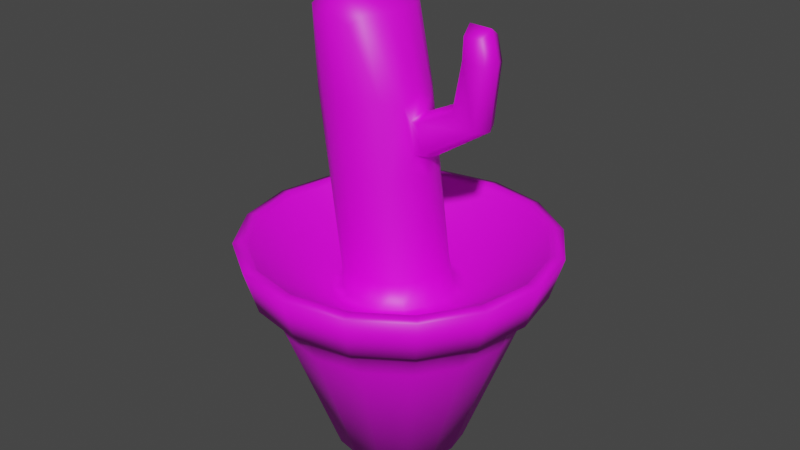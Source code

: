 # Source: plant.blend  (saved by Blender 3.4.6; exported with 4.5.12 LTS)
import bpy
from mathutils import Matrix  # noqa: F401  (used for matrix-valued properties, if any)

bpy.ops.wm.read_factory_settings(use_empty=True)
scene = bpy.context.scene
scene.name = 'Scene'

# ---- images (referenced by path relative to the original .blend; pixels are not part of the script)
import os
ASSET_DIR = os.environ.get("B2B_ASSET_DIR", "")  # directory of the original .blend (textures are referenced by path, not embedded)
HERE = os.path.dirname(os.path.abspath(__file__))  # packed textures are extracted next to this script under _unpacked/

def load_image(name, relpath, width, height, colorspace="sRGB"):
    """Load a texture the original file referenced (path relative to the .blend, or extracted next to this script)."""
    p = next((c for c in (os.path.join(HERE, relpath), os.path.join(ASSET_DIR, relpath)) if relpath and os.path.exists(c)), "")
    if p:
        img = bpy.data.images.load(p, check_existing=True)
        img.name = name
    else:  # same state as the original file: an image datablock whose file is absent (Cycles renders it pink)
        img = bpy.data.images.new(name, width, height)
        img.source = "FILE"
        img.filepath = "//" + (relpath or name)
    img.colorspace_settings.name = colorspace
    return img
img_plant_plant_basecolor_png = load_image('plant_Plant_BaseColor.png', 'plant_Plant_BaseColor.png', 1024, 1024, 'sRGB')
img_plant_pot_basecolor_png = load_image('plant_Pot_BaseColor.png', 'plant_Pot_BaseColor.png', 1024, 1024, 'sRGB')
img_plant_ground_basecolor_png = load_image('plant_Ground_BaseColor.png', 'plant_Ground_BaseColor.png', 1024, 1024, 'sRGB')

# ---- materials (node trees are filled in below, after node groups)
mat_plant = bpy.data.materials.new('Plant')
mat_pot = bpy.data.materials.new('Pot')
mat_ground = bpy.data.materials.new('Ground')

# ---- material node trees
mat_plant.use_nodes = True; mat_plant.node_tree.nodes.clear()
_N = mat_plant.node_tree.nodes; _L = mat_plant.node_tree.links
n0 = _N.new('ShaderNodeBsdfPrincipled'); n0.name = 'Principled BSDF'; n0.location = (10, 300)
n0.distribution = 'GGX'
n0.subsurface_method = 'RANDOM_WALK_SKIN'
n0.inputs[3].default_value = 1.45
n0.inputs[27].default_value = (0.0, 0.0, 0.0, 1.0)
n0.inputs[28].default_value = 1.0
n1 = _N.new('ShaderNodeOutputMaterial'); n1.name = 'Material Output'; n1.location = (300, 300)
n2 = _N.new('ShaderNodeTexImage'); n2.name = 'Image Texture'; n2.location = (-349, 165)
n2.image = img_plant_plant_basecolor_png
_L.new(n0.outputs[0], n1.inputs[0])
_L.new(n2.outputs[0], n0.inputs[0])
n1.is_active_output = True
mat_pot.use_nodes = True; mat_pot.node_tree.nodes.clear()
_N = mat_pot.node_tree.nodes; _L = mat_pot.node_tree.links
n0 = _N.new('ShaderNodeBsdfPrincipled'); n0.name = 'Principled BSDF'; n0.location = (10, 300)
n0.distribution = 'GGX'
n0.subsurface_method = 'RANDOM_WALK_SKIN'
n0.inputs[3].default_value = 1.45
n0.inputs[27].default_value = (0.0, 0.0, 0.0, 1.0)
n0.inputs[28].default_value = 1.0
n1 = _N.new('ShaderNodeOutputMaterial'); n1.name = 'Material Output'; n1.location = (300, 300)
n2 = _N.new('ShaderNodeTexImage'); n2.name = 'Image Texture'; n2.location = (-337, 163)
n2.image = img_plant_pot_basecolor_png
_L.new(n0.outputs[0], n1.inputs[0])
_L.new(n2.outputs[0], n0.inputs[0])
n1.is_active_output = True
mat_ground.use_nodes = True; mat_ground.node_tree.nodes.clear()
_N = mat_ground.node_tree.nodes; _L = mat_ground.node_tree.links
n0 = _N.new('ShaderNodeBsdfPrincipled'); n0.name = 'Principled BSDF'; n0.location = (10, 300)
n0.distribution = 'GGX'
n0.subsurface_method = 'RANDOM_WALK_SKIN'
n0.inputs[3].default_value = 1.45
n0.inputs[27].default_value = (0.0, 0.0, 0.0, 1.0)
n0.inputs[28].default_value = 1.0
n1 = _N.new('ShaderNodeOutputMaterial'); n1.name = 'Material Output'; n1.location = (300, 300)
n2 = _N.new('ShaderNodeTexImage'); n2.name = 'Image Texture'; n2.location = (-281, 145)
n2.image = img_plant_ground_basecolor_png
_L.new(n0.outputs[0], n1.inputs[0])
_L.new(n2.outputs[0], n0.inputs[0])
n1.is_active_output = True

# ---- world
world_world = bpy.data.worlds.new('World'); scene.world = world_world
world_world.use_nodes = True; world_world.node_tree.nodes.clear()
_N = world_world.node_tree.nodes; _L = world_world.node_tree.links
n0 = _N.new('ShaderNodeOutputWorld'); n0.name = 'World Output'; n0.location = (300, 300)
n1 = _N.new('ShaderNodeBackground'); n1.name = 'Background'; n1.location = (10, 300)
n1.inputs[0].default_value = (0.05088, 0.05088, 0.05088, 1.0)
_L.new(n1.outputs[0], n0.inputs[0])
n0.is_active_output = True
world_world.color = (0.05088, 0.05088, 0.05088)
world_world.use_sun_shadow = False
world_world.sun_shadow_jitter_overblur = 0.0

# ---- meshes
me_cylinder = bpy.data.meshes.new('Cylinder')
me_cylinder.from_pydata([(-5.995e-09, 0.3601, -0.04472), (0.0, 0.7892, 1.139), (0.1378, 0.3327, -0.04472), (0.302, 0.7291, 1.139), (0.2546, 0.2546, -0.04472), (0.558, 0.558, 1.139), (0.3327, 0.1378, -0.04472), (0.7291, 0.302, 1.139), (0.3601, -1.042e-08, -0.04472), (0.7892, 0.0, 1.139), (0.3327, -0.1378, -0.04472), (0.7291, -0.302, 1.139), (0.2546, -0.2546, -0.04472), (0.558, -0.558, 1.139), (0.1378, -0.3327, -0.04472), (0.302, -0.7291, 1.139), (-6.694e-09, -0.3601, -0.04472), (0.0, -0.7892, 1.139), (-0.1378, -0.3327, -0.04472), (-0.302, -0.7291, 1.139), (-0.2546, -0.2546, -0.04472), (-0.558, -0.558, 1.139), (-0.3327, -0.1378, -0.04472), (-0.7291, -0.302, 1.139), (-0.3601, -1.042e-08, -0.04472), (-0.7892, -4.657e-10, 1.139), (-0.3327, 0.1378, -0.04472), (-0.7291, 0.302, 1.139), (-0.2546, 0.2546, -0.04472), (-0.558, 0.558, 1.139), (-0.1378, 0.3327, -0.04472), (-0.302, 0.7291, 1.139), (1.164e-10, 0.7112, 0.8897), (0.2722, 0.6571, 0.8897), (0.5029, 0.5029, 0.8897), (0.6571, 0.2722, 0.8897), (0.7112, -2.794e-09, 0.8897), (0.6571, -0.2722, 0.8897), (0.5029, -0.5029, 0.8897), (0.2722, -0.6571, 0.8897), (0.0, -0.7112, 0.8897), (-0.2722, -0.6571, 0.8897), (-0.5029, -0.5029, 0.8897), (-0.6571, -0.2722, 0.8897), (-0.7112, -9.313e-10, 0.8897), (-0.6571, 0.2722, 0.8897), (-0.5029, 0.5029, 0.8897), (-0.2722, 0.6571, 0.8897), (0.3245, 0.7835, 1.125), (2.678e-09, 0.8481, 1.125), (0.0, 0.779, 0.8956), (0.5997, 0.5997, 1.125), (0.7835, 0.3245, 1.125), (0.8481, 2.328e-10, 1.125), (0.7835, -0.3245, 1.125), (0.5997, -0.5997, 1.125), (0.3245, -0.7835, 1.125), (-2.561e-09, -0.8481, 1.125), (-0.3245, -0.7835, 1.125), (-0.5997, -0.5997, 1.125), (-0.7835, -0.3245, 1.125), (-0.8481, -4.773e-09, 1.125), (-0.7835, 0.3245, 1.125), (-0.5997, 0.5997, 1.125), (-0.3245, 0.7835, 1.125), (0.2981, 0.7197, 0.8956), (0.5509, 0.5509, 0.8956), (0.7197, 0.2981, 0.8956), (0.779, -3.725e-09, 0.8956), (0.7197, -0.2981, 0.8956), (0.5509, -0.5509, 0.8956), (0.2981, -0.7197, 0.8956), (0.0, -0.779, 0.8956), (-0.2981, -0.7197, 0.8956), (-0.5509, -0.5509, 0.8956), (-0.7197, -0.2981, 0.8956), (-0.779, -8.382e-09, 0.8956), (-0.7197, 0.2981, 0.8956), (-0.5509, 0.5509, 0.8956), (-0.2981, 0.7197, 0.8956), (0.1353, 0.3336, 0.8453), (-0.002841, 0.3611, 0.8453), (0.2524, 0.2553, 0.8455), (0.3306, 0.1382, 0.8463), (0.3581, 9.313e-10, 0.8464), (0.3306, -0.1382, 0.8463), (0.2524, -0.2553, 0.8455), (0.1353, -0.3336, 0.8453), (-0.002841, -0.3611, 0.8453), (-0.141, -0.3336, 0.8453), (-0.2582, -0.2553, 0.8453), (-0.3364, -0.1382, 0.8453), (-0.3639, 9.313e-10, 0.8453), (-0.3364, 0.1382, 0.8453), (-0.2582, 0.2553, 0.8453), (-0.141, 0.3336, 0.8453), (-0.1006, 0.253, 2.265), (-0.2078, 0.2657, 2.311), (-0.04367, 0.1975, 2.312), (0.00698, 0.1066, 2.314), (0.02473, 8.44e-10, 2.316), (0.00698, -0.1066, 2.314), (-0.04367, -0.1975, 2.312), (-0.1006, -0.253, 2.265), (-0.2078, -0.2657, 2.311), (-0.3032, -0.253, 2.265), (-0.3719, -0.1975, 2.313), (-0.4222, -0.1066, 2.317), (-0.4399, 6.403e-10, 2.319), (-0.4222, 0.1066, 2.317), (-0.3719, 0.1975, 2.313), (-0.3032, 0.253, 2.265), (0.1836, 7.567e-10, 1.502), (0.1553, -0.1072, 1.558), (-0.3793, 7.567e-10, 1.511), (-0.3581, 0.1066, 1.511), (0.09544, -0.1969, 1.515), (-0.2978, 0.1969, 1.511), (0.005705, -0.2573, 1.511), (-0.2074, 0.2573, 1.511), (-0.1009, -0.2785, 1.511), (-0.1009, 0.2785, 1.511), (0.005705, 0.2573, 1.511), (-0.2074, -0.2573, 1.511), (0.09544, 0.1969, 1.515), (-0.2978, -0.1969, 1.511), (0.1553, 0.1072, 1.558), (-0.3581, -0.1066, 1.511), (0.1252, 6.112e-10, 1.934), (-0.4326, 9.895e-10, 1.904), (-0.1541, 0.2785, 1.904), (0.1115, -0.1072, 1.882), (-0.4114, 0.1066, 1.904), (0.04297, -0.1969, 1.903), (-0.351, 0.1969, 1.904), (-0.04755, -0.2573, 1.904), (-0.2607, 0.2573, 1.904), (-0.1541, -0.2785, 1.904), (-0.04755, 0.2573, 1.904), (-0.2607, -0.2573, 1.904), (0.04297, 0.1969, 1.903), (-0.351, -0.1969, 1.904), (0.1115, 0.1072, 1.882), (-0.4114, -0.1066, 1.904), (0.4173, -0.06674, 2.278), (0.5064, -0.06674, 2.274), (0.4173, 0.06674, 2.278), (0.5064, 0.06674, 2.274), (0.5185, 9.604e-10, 2.317), (0.3997, 8.149e-10, 2.321), (-6.519e-09, -5.122e-09, -0.06306), (-0.2196, -0.1993, 2.415), (-0.2196, -0.1066, 2.433), (-0.2196, 6.985e-10, 2.442), (-0.2196, 0.1066, 2.433), (-0.2196, 0.1993, 2.415), (0.2346, 4.948e-10, 1.639), (0.2146, -0.08918, 1.673), (0.1762, 9.022e-10, 1.85), (0.1758, 0.08885, 1.813), (0.2146, 0.08918, 1.673), (0.1758, -0.08885, 1.813), (0.2262, -0.1066, 0.9979), (-0.2869, 0.1066, 0.988), (0.167, -0.1969, 0.99), (-0.2266, 0.1969, 0.988), (0.07689, -0.2573, 0.988), (-0.1362, 0.2573, 0.988), (-0.02967, -0.2785, 0.988), (0.07689, 0.2573, 0.988), (-0.1362, -0.2573, 0.988), (0.167, 0.1969, 0.99), (-0.2266, -0.1969, 0.988), (0.2262, 0.1066, 0.9979), (-0.2869, -0.1066, 0.988), (0.2472, 9.022e-10, 0.9999), (-0.3081, 6.985e-10, 0.988), (-0.02967, 0.2785, 0.988), (0.2449, 0.5912, 0.7079), (0.4525, 0.4525, 0.7079), (0.5912, 0.2449, 0.7079), (0.6399, -1.397e-09, 0.7079), (0.5912, -0.2449, 0.7079), (0.4525, -0.4525, 0.7079), (0.2449, -0.5912, 0.7079), (-1.397e-09, -0.6399, 0.7079), (-0.2449, -0.5912, 0.7079), (-0.4525, -0.4525, 0.7079), (-0.5912, -0.2449, 0.7079), (-0.6399, -2.328e-09, 0.7079), (-0.5912, 0.2449, 0.7079), (-0.4525, 0.4525, 0.7079), (-0.2449, 0.5912, 0.7079), (-3.492e-10, 0.6399, 0.7079), (0.293, 0.7074, 1.117), (0.5414, 0.5414, 1.117), (0.5414, -0.5414, 1.117), (0.293, -0.7074, 1.117), (-0.7074, -0.293, 1.117), (-0.7657, 2.91e-11, 1.117), (0.7657, 2.91e-11, 1.117), (0.7074, -0.293, 1.117), (-0.293, -0.7074, 1.117), (-0.5414, -0.5414, 1.117), (-0.5414, 0.5414, 1.117), (-0.293, 0.7074, 1.117), (0.7074, 0.293, 1.117), (-2.91e-11, -0.7657, 1.117), (-2.91e-11, 0.7657, 1.117), (-0.7074, 0.293, 1.117), (0.2559, -0.1105, 0.8572), (-0.2773, 0.1105, 0.8537), (0.1936, -0.2042, 0.8544), (-0.2147, 0.2042, 0.8537), (0.1001, -0.2668, 0.8537), (-0.121, 0.2668, 0.8537), (-0.01046, -0.2888, 0.8537), (0.1001, 0.2668, 0.8537), (-0.121, -0.2668, 0.8537), (0.1936, 0.2042, 0.8544), (-0.2147, -0.2042, 0.8537), (0.2559, 0.1105, 0.8572), (-0.2773, -0.1105, 0.8537), (0.4956, -0.07874, 1.844), (0.1669, -0.09222, 1.651), (0.1422, 0.09199, 1.815), (0.1669, 0.09222, 1.651), (0.1422, -0.09199, 1.815), (0.4169, -0.07307, 2.165), (0.3714, -0.07873, 1.909), (0.3454, 5.821e-10, 1.933), (0.3714, 0.07873, 1.909), (0.5317, 1.426e-09, 1.835), (0.4956, 0.07874, 1.844), (0.3901, 8.149e-10, 2.181), (0.531, 0.07307, 2.155), (0.5614, 1.339e-09, 2.165), (0.531, -0.07307, 2.155), (0.4169, 0.07307, 2.165), (-7.858e-09, 0.2402, -0.06008), (0.2219, 0.09191, -0.06008), (0.1698, 0.1698, -0.06008), (-8.149e-09, -0.2402, -0.06008), (0.09191, -0.2219, -0.06008), (0.09191, 0.2219, -0.06008), (-0.2219, 0.09191, -0.06008), (-0.2402, -9.721e-09, -0.06008), (0.1698, -0.1698, -0.06008), (0.2219, -0.09191, -0.06008), (-0.2219, -0.09191, -0.06008), (-0.1698, -0.1698, -0.06008), (-0.09191, 0.2219, -0.06008), (0.2402, -9.197e-09, -0.06008), (-0.09191, -0.2219, -0.06008), (-0.1698, 0.1698, -0.06008), (0.1848, 6.985e-10, 1.611), (0.1479, 1.513e-09, 1.855), (0.2778, 1.048e-09, 0.8579), (-0.2992, 1.339e-09, 0.8537), (-0.01046, 0.2888, 0.8537)], [], [(44, 45, 190, 189), (52, 51, 5, 7), (68, 69, 37, 36), (71, 72, 40, 39), (43, 44, 189, 188), (6, 240, 241, 4), (72, 73, 41, 40), (60, 59, 21, 23), (41, 42, 187, 186), (70, 71, 39, 38), (55, 54, 11, 13), (39, 40, 185, 184), (5, 3, 194, 195), (46, 47, 192, 191), (47, 32, 193, 192), (58, 57, 17, 19), (64, 63, 29, 31), (42, 43, 188, 187), (62, 61, 25, 27), (45, 46, 191, 190), (150, 241, 240), (40, 41, 186, 185), (33, 34, 179, 178), (34, 35, 180, 179), (35, 36, 181, 180), (36, 37, 182, 181), (37, 38, 183, 182), (38, 39, 184, 183), (79, 50, 32, 47), (32, 33, 178, 193), (59, 58, 19, 21), (74, 75, 43, 42), (54, 53, 9, 11), (53, 52, 7, 9), (77, 78, 46, 45), (65, 66, 34, 33), (50, 65, 33, 32), (49, 48, 65, 50), (56, 71, 70, 55), (51, 66, 65, 48), (52, 67, 66, 51), (53, 68, 67, 52), (54, 69, 68, 53), (55, 70, 69, 54), (57, 72, 71, 56), (78, 79, 47, 46), (31, 29, 204, 205), (76, 77, 45, 44), (1, 31, 205, 208), (48, 49, 1, 3), (63, 62, 27, 29), (27, 25, 199, 209), (75, 76, 44, 43), (25, 23, 198, 199), (7, 5, 195, 206), (17, 15, 197, 207), (13, 11, 201, 196), (73, 74, 42, 41), (15, 13, 196, 197), (21, 19, 202, 203), (11, 9, 200, 201), (200, 84, 85, 201), (196, 86, 87, 197), (194, 80, 82, 195), (29, 27, 209, 204), (3, 1, 208, 194), (208, 81, 80, 194), (9, 7, 206, 200), (23, 21, 203, 198), (201, 85, 86, 196), (19, 17, 207, 202), (197, 87, 88, 207), (206, 83, 84, 200), (207, 88, 89, 202), (195, 82, 83, 206), (204, 94, 95, 205), (209, 93, 94, 204), (199, 92, 93, 209), (198, 91, 92, 199), (203, 90, 91, 198), (202, 89, 90, 203), (104, 137, 135, 103), (205, 95, 81, 208), (106, 105, 104, 151), (102, 133, 131, 101), (128, 100, 101, 131), (109, 132, 129, 108), (110, 134, 132, 109), (111, 136, 134, 110), (103, 135, 133, 102), (100, 128, 142, 99), (108, 129, 143, 107), (97, 130, 136, 111), (107, 143, 141, 106), (99, 142, 140, 98), (106, 141, 139, 105), (98, 140, 138, 96), (96, 138, 130, 97), (121, 122, 169, 177), (105, 139, 137, 104), (120, 123, 170, 168), (122, 124, 171, 169), (123, 125, 172, 170), (124, 126, 173, 171), (125, 127, 174, 172), (126, 112, 175, 173), (127, 114, 176, 174), (34, 66, 67, 35), (114, 115, 163, 176), (112, 113, 162, 175), (113, 116, 164, 162), (115, 117, 165, 163), (116, 118, 166, 164), (117, 119, 167, 165), (119, 121, 177, 167), (136, 130, 121, 119), (118, 120, 168, 166), (135, 137, 120, 118), (137, 139, 123, 120), (138, 140, 124, 122), (139, 141, 125, 123), (140, 142, 126, 124), (158, 230, 231, 159), (141, 143, 127, 125), (146, 149, 148, 147), (223, 229, 161, 157), (114, 129, 132, 115), (131, 133, 116, 113), (132, 134, 117, 115), (133, 135, 118, 116), (121, 130, 138, 122), (0, 239, 251, 30), (134, 136, 119, 117), (16, 242, 243, 14), (4, 241, 244, 2), (14, 243, 247, 12), (28, 254, 245, 26), (12, 247, 248, 10), (229, 230, 158, 161), (156, 232, 223, 157), (230, 229, 228, 234), (228, 237, 145, 144), (231, 233, 160, 159), (235, 238, 146, 147), (233, 232, 156, 160), (232, 236, 237, 223), (236, 235, 147, 148), (234, 228, 144, 149), (230, 234, 238, 231), (232, 233, 235, 236), (223, 237, 228, 229), (148, 149, 144, 145), (238, 235, 233, 231), (238, 234, 149, 146), (26, 245, 246, 24), (237, 236, 148, 145), (24, 246, 249, 22), (131, 113, 224, 227), (2, 244, 239, 0), (150, 243, 242), (154, 99, 98, 155), (150, 239, 244), (8, 252, 240, 6), (150, 246, 245), (22, 249, 250, 20), (150, 248, 247), (109, 154, 155, 110), (150, 250, 249), (18, 253, 242, 16), (150, 251, 239), (107, 152, 153, 108), (150, 240, 252), (108, 153, 154, 109), (150, 242, 253), (97, 155, 98, 96), (150, 245, 254), (30, 251, 254, 28), (150, 244, 241), (20, 250, 253, 18), (150, 247, 243), (10, 248, 252, 8), (150, 249, 246), (106, 151, 152, 107), (150, 252, 248), (151, 104, 103, 102), (150, 253, 250), (111, 110, 155, 97), (150, 254, 251), (152, 101, 100, 153), (151, 102, 101, 152), (87, 86, 212, 214), (153, 100, 99, 154), (81, 95, 215, 259), (94, 93, 211, 213), (126, 226, 255, 112), (128, 131, 227, 256), (86, 85, 210, 212), (95, 94, 213, 215), (88, 87, 214, 216), (255, 226, 160, 156), (142, 128, 256, 225), (256, 227, 161, 158), (112, 255, 224, 113), (227, 224, 157, 161), (142, 225, 226, 126), (226, 225, 159, 160), (224, 255, 156, 157), (85, 84, 257, 210), (225, 256, 158, 159), (93, 92, 258, 211), (210, 257, 175, 162), (92, 91, 222, 258), (211, 258, 176, 163), (84, 83, 221, 257), (212, 210, 162, 164), (91, 90, 220, 222), (213, 211, 163, 165), (83, 82, 219, 221), (214, 212, 164, 166), (90, 89, 218, 220), (215, 213, 165, 167), (82, 80, 217, 219), (216, 214, 166, 168), (80, 81, 259, 217), (217, 259, 177, 169), (259, 215, 167, 177), (89, 88, 216, 218), (218, 216, 168, 170), (16, 14, 184, 185), (219, 217, 169, 171), (2, 0, 193, 178), (220, 218, 170, 172), (12, 10, 182, 183), (221, 219, 171, 173), (4, 2, 178, 179), (222, 220, 172, 174), (10, 8, 181, 182), (257, 221, 173, 175), (6, 4, 179, 180), (258, 222, 174, 176), (8, 6, 180, 181), (14, 12, 183, 184), (28, 26, 190, 191), (26, 24, 189, 190), (24, 22, 188, 189), (22, 20, 187, 188), (20, 18, 186, 187), (18, 16, 185, 186), (30, 28, 191, 192), (58, 73, 72, 57), (59, 74, 73, 58), (60, 75, 74, 59), (61, 76, 75, 60), (62, 77, 76, 61), (63, 78, 77, 62), (64, 79, 78, 63), (17, 57, 56, 15), (51, 48, 3, 5), (67, 68, 36, 35), (49, 64, 31, 1), (69, 70, 38, 37), (61, 60, 23, 25), (56, 55, 13, 15), (143, 129, 114, 127), (49, 50, 79, 64), (193, 0, 30, 192)])
me_cylinder.polygons.foreach_set('use_smooth', [True] * 266)
me_cylinder.polygons.foreach_set('material_index', [1, 1, 1, 1, 1, 1, 1, 1, 1, 1, 1, 1, 1, 1, 1, 1, 1, 1, 1, 1, 1, 1, 1, 1, 1, 1, 1, 1, 1, 1, 1, 1, 1, 1, 1, 1, 1, 1, 1, 1, 1, 1, 1, 1, 1, 1, 1, 1, 1, 1, 1, 1, 1, 1, 1, 1, 1, 1, 1, 1, 1, 2, 2, 2, 1, 1, 2, 1, 1, 2, 1, 2, 2, 2, 2, 2, 2, 2, 2, 2, 2, 0, 2, 0, 0, 0, 0, 0, 0, 0, 0, 0, 0, 0, 0, 0, 0, 0, 0, 0, 0, 0, 0, 0, 0, 0, 0, 1, 0, 0, 0, 0, 0, 0, 0, 0, 0, 0, 0, 0, 0, 0, 0, 0, 0, 0, 0, 0, 0, 0, 0, 1, 0, 1, 1, 1, 1, 1, 0, 0, 0, 0, 0, 0, 0, 0, 0, 0, 0, 0, 0, 0, 0, 0, 1, 0, 1, 0, 1, 1, 0, 1, 1, 1, 1, 1, 0, 1, 1, 1, 0, 1, 0, 1, 0, 1, 1, 1, 1, 1, 1, 1, 0, 1, 0, 1, 0, 1, 0, 0, 2, 0, 2, 2, 0, 0, 2, 2, 2, 0, 0, 0, 0, 0, 0, 0, 0, 2, 0, 2, 0, 2, 0, 2, 0, 2, 0, 2, 0, 2, 0, 2, 0, 2, 0, 0, 2, 0, 1, 0, 1, 0, 1, 0, 1, 0, 1, 0, 1, 0, 1, 1, 1, 1, 1, 1, 1, 1, 1, 1, 1, 1, 1, 1, 1, 1, 1, 1, 1, 1, 1, 1, 1, 0, 1, 1])
_uv = me_cylinder.uv_layers.new(name='UVMap')
_uv.uv.foreach_set('vector', [0.25, 0.8935, 0.1875, 0.8935, 0.1875, 0.8167, 0.25, 0.8167, 0.4717, 0.3418, 0.4197, 0.4197, 0.4154, 0.4154, 0.4661, 0.3395, 0.75, 0.9038, 0.6875, 0.9038, 0.6875, 0.8935, 0.75, 0.8935, 0.5625, 0.9038, 0.5, 0.9038, 0.5, 0.8935, 0.5625, 0.8935, 0.3125, 0.8935, 0.25, 0.8935, 0.25, 0.8167, 0.3125, 0.8167, 0.8125, 0.5, 0.8438, 0.5, 0.875, 0.5, 0.875, 0.5, 0.5, 0.9038, 0.4375, 0.9038, 0.4375, 0.8935, 0.5, 0.8935, 0.02827, 0.1582, 0.08029, 0.08029, 0.0846, 0.0846, 0.0339, 0.1605, 0.4375, 0.8935, 0.375, 0.8935, 0.375, 0.8167, 0.4375, 0.8167, 0.625, 0.9038, 0.5625, 0.9038, 0.5625, 0.8935, 0.625, 0.8935, 0.4197, 0.08029, 0.4717, 0.1582, 0.4661, 0.1605, 0.4154, 0.0846, 0.5625, 0.8935, 0.5, 0.8935, 0.5, 0.8167, 0.5625, 0.8167, 0.4154, 0.4154, 0.3395, 0.4661, 0.3389, 0.4647, 0.4143, 0.4143, 0.125, 0.8935, 0.0625, 0.8935, 0.0625, 0.8167, 0.125, 0.8167, 0.0625, 0.8935, 0.0, 0.8993, 0.0, 0.8648, 0.0625, 0.8167, 0.1582, 0.02827, 0.25, 0.01, 0.25, 0.01609, 0.1605, 0.0339, 0.1582, 0.4717, 0.08029, 0.4197, 0.0846, 0.4154, 0.1605, 0.4661, 0.375, 0.8935, 0.3125, 0.8935, 0.3125, 0.8167, 0.375, 0.8167, 0.02827, 0.3418, 0.01, 0.25, 0.01609, 0.25, 0.0339, 0.3395, 0.1875, 0.8935, 0.125, 0.8935, 0.125, 0.8167, 0.1875, 0.8167, 0.875, 0.5, 0.875, 0.5, 0.8438, 0.5, 0.5, 0.8935, 0.4375, 0.8935, 0.4375, 0.8167, 0.5, 0.8167, 0.9375, 0.8935, 0.875, 0.8935, 0.875, 0.8167, 0.9375, 0.8167, 0.875, 0.8935, 0.8125, 0.8935, 0.8125, 0.8167, 0.875, 0.8167, 0.8125, 0.8935, 0.75, 0.8935, 0.75, 0.8167, 0.8125, 0.8167, 0.75, 0.8935, 0.6875, 0.8935, 0.6875, 0.8167, 0.75, 0.8167, 0.6875, 0.8935, 0.625, 0.8935, 0.625, 0.8167, 0.6875, 0.8167, 0.625, 0.8935, 0.5625, 0.8935, 0.5625, 0.8167, 0.625, 0.8167, 0.0625, 0.9038, 0.0, 0.8993, 0.0, 0.8993, 0.0625, 0.8935, 1.0, 0.8993, 0.9375, 0.8935, 0.9375, 0.8167, 1.0, 0.8648, 0.08029, 0.08029, 0.1582, 0.02827, 0.1605, 0.0339, 0.0846, 0.0846, 0.375, 0.9038, 0.3125, 0.9038, 0.3125, 0.8935, 0.375, 0.8935, 0.4717, 0.1582, 0.49, 0.25, 0.4839, 0.25, 0.4661, 0.1605, 0.49, 0.25, 0.4717, 0.3418, 0.4661, 0.3395, 0.4839, 0.25, 0.1875, 0.9038, 0.125, 0.9038, 0.125, 0.8935, 0.1875, 0.8935, 0.9375, 0.9038, 0.875, 0.9038, 0.875, 0.8935, 0.9375, 0.8935, 1.0, 0.8993, 0.9375, 0.9038, 0.9375, 0.8935, 1.0, 0.8993, 1.0, 1.0, 0.9375, 1.0, 0.9375, 0.9038, 1.0, 0.8993, 0.5625, 1.0, 0.5625, 0.9038, 0.625, 0.9038, 0.625, 1.0, 0.875, 1.0, 0.875, 0.9038, 0.9375, 0.9038, 0.9375, 1.0, 0.8125, 1.0, 0.8125, 0.9038, 0.875, 0.9038, 0.875, 1.0, 0.75, 1.0, 0.75, 0.9038, 0.8125, 0.9038, 0.8125, 1.0, 0.6875, 1.0, 0.6875, 0.9038, 0.75, 0.9038, 0.75, 1.0, 0.625, 1.0, 0.625, 0.9038, 0.6875, 0.9038, 0.6875, 1.0, 0.5, 1.0, 0.5, 0.9038, 0.5625, 0.9038, 0.5625, 1.0, 0.125, 0.9038, 0.0625, 0.9038, 0.0625, 0.8935, 0.125, 0.8935, 0.1605, 0.4661, 0.0846, 0.4154, 0.08568, 0.4143, 0.1611, 0.4647, 0.25, 0.9038, 0.1875, 0.9038, 0.1875, 0.8935, 0.25, 0.8935, 0.25, 0.4839, 0.1605, 0.4661, 0.1611, 0.4647, 0.25, 0.4824, 0.3418, 0.4717, 0.25, 0.49, 0.25, 0.4839, 0.3395, 0.4661, 0.08029, 0.4197, 0.02827, 0.3418, 0.0339, 0.3395, 0.0846, 0.4154, 0.0339, 0.3395, 0.01609, 0.25, 0.01762, 0.25, 0.03531, 0.3389, 0.3125, 0.9038, 0.25, 0.9038, 0.25, 0.8935, 0.3125, 0.8935, 0.01609, 0.25, 0.0339, 0.1605, 0.03531, 0.1611, 0.01762, 0.25, 0.4661, 0.3395, 0.4154, 0.4154, 0.4143, 0.4143, 0.4647, 0.3389, 0.25, 0.01609, 0.3395, 0.0339, 0.3389, 0.03531, 0.25, 0.01762, 0.4154, 0.0846, 0.4661, 0.1605, 0.4647, 0.1611, 0.4143, 0.08568, 0.4375, 0.9038, 0.375, 0.9038, 0.375, 0.8935, 0.4375, 0.8935, 0.3395, 0.0339, 0.4154, 0.0846, 0.4143, 0.08568, 0.3389, 0.03531, 0.0846, 0.0846, 0.1605, 0.0339, 0.1611, 0.03531, 0.08568, 0.08568, 0.4661, 0.1605, 0.4839, 0.25, 0.4824, 0.25, 0.4647, 0.1611, 0.4824, 0.25, 0.4226, 0.25, 0.4095, 0.1839, 0.4647, 0.1611, 0.4143, 0.08568, 0.3721, 0.1279, 0.313, 0.09797, 0.3389, 0.03531, 0.3389, 0.4647, 0.3161, 0.4095, 0.3721, 0.3721, 0.4143, 0.4143, 0.0846, 0.4154, 0.0339, 0.3395, 0.03531, 0.3389, 0.08568, 0.4143, 0.3395, 0.4661, 0.25, 0.4839, 0.25, 0.4824, 0.3389, 0.4647, 0.25, 0.4824, 0.25, 0.4226, 0.3161, 0.4095, 0.3389, 0.4647, 0.4839, 0.25, 0.4661, 0.3395, 0.4647, 0.3389, 0.4824, 0.25, 0.0339, 0.1605, 0.0846, 0.0846, 0.08568, 0.08568, 0.03531, 0.1611, 0.4647, 0.1611, 0.4095, 0.1839, 0.3721, 0.1279, 0.4143, 0.08568, 0.1605, 0.0339, 0.25, 0.01609, 0.25, 0.01762, 0.1611, 0.03531, 0.3389, 0.03531, 0.313, 0.09797, 0.25, 0.08544, 0.25, 0.01762, 0.4647, 0.3389, 0.4095, 0.3161, 0.4226, 0.25, 0.4824, 0.25, 0.25, 0.01762, 0.25, 0.08544, 0.1839, 0.09051, 0.1611, 0.03531, 0.4143, 0.4143, 0.3721, 0.3721, 0.4095, 0.3161, 0.4647, 0.3389, 0.08568, 0.4143, 0.1336, 0.3664, 0.187, 0.402, 0.1611, 0.4647, 0.03531, 0.3389, 0.09797, 0.313, 0.1336, 0.3664, 0.08568, 0.4143, 0.01762, 0.25, 0.07736, 0.25, 0.09797, 0.313, 0.03531, 0.3389, 0.03531, 0.1611, 0.09051, 0.1839, 0.07736, 0.25, 0.01762, 0.25, 0.08568, 0.08568, 0.1279, 0.1279, 0.09051, 0.1839, 0.03531, 0.1611, 0.1611, 0.03531, 0.1839, 0.09051, 0.1279, 0.1279, 0.08568, 0.08568, 0.25, 0.09696, 0.25, 0.08962, 0.313, 0.09797, 0.313, 0.09797, 0.1611, 0.4647, 0.187, 0.402, 0.25, 0.4226, 0.25, 0.4824, 0.1336, 0.1336, 0.187, 0.09797, 0.25, 0.09696, 0.25, 0.1352, 0.3664, 0.1336, 0.3664, 0.1336, 0.402, 0.187, 0.402, 0.187, 0.4146, 0.25, 0.4146, 0.25, 0.402, 0.187, 0.402, 0.187, 0.09797, 0.313, 0.09797, 0.313, 0.08544, 0.25, 0.08544, 0.25, 0.1555, 0.3638, 0.1366, 0.3634, 0.09797, 0.313, 0.09797, 0.313, 0.1916, 0.3957, 0.187, 0.402, 0.1366, 0.3634, 0.1555, 0.3638, 0.313, 0.09797, 0.313, 0.09797, 0.3664, 0.1336, 0.3664, 0.1336, 0.4146, 0.25, 0.4146, 0.25, 0.3993, 0.3118, 0.3735, 0.3114, 0.08544, 0.25, 0.08544, 0.25, 0.09797, 0.187, 0.09797, 0.187, 0.25, 0.4146, 0.25, 0.4146, 0.187, 0.402, 0.1916, 0.3957, 0.09797, 0.187, 0.09797, 0.187, 0.1336, 0.1336, 0.1336, 0.1336, 0.3735, 0.3114, 0.3993, 0.3118, 0.3664, 0.3664, 0.3664, 0.3664, 0.1336, 0.1336, 0.1336, 0.1336, 0.187, 0.09797, 0.187, 0.09797, 0.3664, 0.3664, 0.3664, 0.3664, 0.313, 0.402, 0.313, 0.402, 0.313, 0.402, 0.313, 0.402, 0.25, 0.4146, 0.25, 0.4146, 0.25, 0.4146, 0.3114, 0.3982, 0.3114, 0.3982, 0.25, 0.4104, 0.187, 0.09797, 0.187, 0.09797, 0.25, 0.08962, 0.25, 0.09696, 0.25, 0.08544, 0.187, 0.09797, 0.187, 0.09797, 0.25, 0.08544, 0.3114, 0.3982, 0.3664, 0.3664, 0.3664, 0.3664, 0.3114, 0.3982, 0.187, 0.09797, 0.1336, 0.1336, 0.1336, 0.1336, 0.187, 0.09797, 0.3664, 0.3664, 0.402, 0.313, 0.402, 0.313, 0.3664, 0.3664, 0.1336, 0.1336, 0.09797, 0.187, 0.09797, 0.187, 0.1336, 0.1336, 0.402, 0.313, 0.4146, 0.25, 0.4146, 0.25, 0.402, 0.313, 0.09797, 0.187, 0.08544, 0.25, 0.08544, 0.25, 0.09797, 0.187, 0.875, 0.8935, 0.875, 0.9038, 0.8125, 0.9038, 0.8125, 0.8935, 0.08544, 0.25, 0.09797, 0.313, 0.09797, 0.313, 0.08544, 0.25, 0.4146, 0.25, 0.402, 0.187, 0.402, 0.187, 0.4146, 0.25, 0.402, 0.187, 0.3664, 0.1336, 0.3664, 0.1336, 0.402, 0.187, 0.09797, 0.313, 0.1336, 0.3664, 0.1336, 0.3664, 0.09797, 0.313, 0.3664, 0.1336, 0.3114, 0.1018, 0.313, 0.09797, 0.3664, 0.1336, 0.1336, 0.3664, 0.187, 0.402, 0.187, 0.402, 0.1336, 0.3664, 0.187, 0.402, 0.25, 0.4146, 0.25, 0.4104, 0.187, 0.402, 0.187, 0.402, 0.25, 0.4146, 0.25, 0.4146, 0.187, 0.402, 0.3114, 0.1018, 0.25, 0.08544, 0.25, 0.08544, 0.313, 0.09797, 0.313, 0.09797, 0.25, 0.08962, 0.25, 0.08544, 0.3114, 0.1018, 0.25, 0.08962, 0.187, 0.09797, 0.187, 0.09797, 0.25, 0.08544, 0.313, 0.402, 0.3664, 0.3664, 0.3664, 0.3664, 0.3114, 0.3982, 0.187, 0.09797, 0.1336, 0.1336, 0.1336, 0.1336, 0.187, 0.09797, 0.3664, 0.3664, 0.3993, 0.3118, 0.402, 0.313, 0.3664, 0.3664, 0.4146, 0.25, 0.4107, 0.25, 0.4039, 0.3034, 0.402, 0.313, 0.1336, 0.1336, 0.09797, 0.187, 0.09797, 0.187, 0.1336, 0.1336, 0.402, 0.313, 0.4146, 0.25, 0.4146, 0.25, 0.402, 0.313, 0.4041, 0.1975, 0.4041, 0.1975, 0.4041, 0.1975, 0.4041, 0.1975, 0.08544, 0.25, 0.08544, 0.25, 0.09797, 0.313, 0.09797, 0.313, 0.402, 0.187, 0.3664, 0.1336, 0.3664, 0.1336, 0.402, 0.187, 0.09797, 0.313, 0.1366, 0.3634, 0.1336, 0.3664, 0.09797, 0.313, 0.3664, 0.1336, 0.313, 0.09797, 0.3114, 0.1018, 0.3664, 0.1336, 0.25, 0.4146, 0.25, 0.4146, 0.313, 0.402, 0.3114, 0.3982, 0.0, 0.5, 0.03125, 0.5, 0.0625, 0.5, 0.0625, 0.5, 0.1366, 0.3634, 0.187, 0.402, 0.187, 0.402, 0.1336, 0.3664, 0.5, 0.5, 0.5313, 0.5, 0.5625, 0.5, 0.5625, 0.5, 0.875, 0.5, 0.9063, 0.5, 0.9375, 0.5, 0.9375, 0.5, 0.5625, 0.5, 0.5938, 0.5, 0.625, 0.5, 0.625, 0.5, 0.125, 0.5, 0.1563, 0.5, 0.1875, 0.5, 0.1875, 0.5, 0.625, 0.5, 0.6563, 0.5, 0.6875, 0.5, 0.6875, 0.5, 0.4041, 0.1975, 0.4107, 0.25, 0.4146, 0.25, 0.4041, 0.1975, 0.4146, 0.25, 0.4104, 0.25, 0.4041, 0.1975, 0.4041, 0.1975, 0.4107, 0.25, 0.4041, 0.1975, 0.4039, 0.1966, 0.4107, 0.25, 0.4039, 0.1966, 0.4039, 0.1966, 0.402, 0.187, 0.402, 0.187, 0.4039, 0.3034, 0.4041, 0.3025, 0.402, 0.313, 0.402, 0.313, 0.4039, 0.3034, 0.4039, 0.3034, 0.402, 0.313, 0.402, 0.313, 0.4041, 0.3025, 0.4104, 0.25, 0.4146, 0.25, 0.402, 0.313, 0.4104, 0.25, 0.4107, 0.25, 0.4039, 0.1966, 0.4041, 0.1975, 0.4107, 0.25, 0.4039, 0.3034, 0.402, 0.313, 0.4146, 0.25, 0.4107, 0.25, 0.4039, 0.1966, 0.402, 0.187, 0.4146, 0.25, 0.4107, 0.25, 0.4107, 0.25, 0.4039, 0.3034, 0.4039, 0.3034, 0.4104, 0.25, 0.4041, 0.3025, 0.4039, 0.3034, 0.4107, 0.25, 0.4041, 0.1975, 0.4039, 0.1966, 0.4039, 0.1966, 0.4041, 0.1975, 0.4146, 0.25, 0.4146, 0.25, 0.402, 0.187, 0.402, 0.187, 0.4039, 0.3034, 0.4039, 0.3034, 0.4041, 0.3025, 0.4039, 0.3034, 0.4039, 0.3034, 0.4107, 0.25, 0.4146, 0.25, 0.402, 0.313, 0.1875, 0.5, 0.2188, 0.5, 0.25, 0.5, 0.25, 0.5, 0.4039, 0.1966, 0.4107, 0.25, 0.4146, 0.25, 0.402, 0.187, 0.25, 0.5, 0.2813, 0.5, 0.3125, 0.5, 0.3125, 0.5, 0.402, 0.187, 0.402, 0.187, 0.4038, 0.1965, 0.4038, 0.1965, 0.9375, 0.5, 0.9688, 0.5, 1.0, 0.5, 1.0, 0.5, 0.5625, 0.5, 0.5625, 0.5, 0.5313, 0.5, 0.25, 0.3114, 0.3735, 0.3114, 0.3664, 0.3664, 0.25, 0.3648, 1.0, 0.5, 1.0, 0.5, 0.9688, 0.5, 0.75, 0.5, 0.7813, 0.5, 0.8125, 0.5, 0.8125, 0.5, 0.25, 0.5, 0.25, 0.5, 0.2188, 0.5, 0.3125, 0.5, 0.3438, 0.5, 0.375, 0.5, 0.375, 0.5, 0.6875, 0.5, 0.6875, 0.5, 0.6563, 0.5, 0.09797, 0.313, 0.25, 0.3114, 0.25, 0.3648, 0.1555, 0.3638, 0.375, 0.5, 0.375, 0.5, 0.3438, 0.5, 0.4375, 0.5, 0.4688, 0.5, 0.5, 0.5, 0.5, 0.5, 0.0625, 0.5, 0.0625, 0.5, 0.03125, 0.5, 0.09797, 0.187, 0.25, 0.1886, 0.25, 0.25, 0.08544, 0.25, 0.8125, 0.5, 0.8125, 0.5, 0.7813, 0.5, 0.08544, 0.25, 0.25, 0.25, 0.25, 0.3114, 0.09797, 0.313, 0.5, 0.5, 0.5, 0.5, 0.4688, 0.5, 0.25, 0.4146, 0.25, 0.3648, 0.3664, 0.3664, 0.313, 0.402, 0.1875, 0.5, 0.1875, 0.5, 0.1563, 0.5, 0.0625, 0.5, 0.09375, 0.5, 0.125, 0.5, 0.125, 0.5, 0.9375, 0.5, 0.9375, 0.5, 0.9063, 0.5, 0.375, 0.5, 0.4063, 0.5, 0.4375, 0.5, 0.4375, 0.5, 0.625, 0.5, 0.625, 0.5, 0.5938, 0.5, 0.6875, 0.5, 0.7188, 0.5, 0.75, 0.5, 0.75, 0.5, 0.3125, 0.5, 0.3125, 0.5, 0.2813, 0.5, 0.1336, 0.1336, 0.25, 0.1352, 0.25, 0.1886, 0.09797, 0.187, 0.75, 0.5, 0.75, 0.5, 0.7188, 0.5, 0.25, 0.1352, 0.25, 0.09696, 0.313, 0.09797, 0.3664, 0.1336, 0.4375, 0.5, 0.4375, 0.5, 0.4063, 0.5, 0.1916, 0.3957, 0.1555, 0.3638, 0.25, 0.3648, 0.25, 0.4146, 0.125, 0.5, 0.125, 0.5, 0.09375, 0.5, 0.25, 0.1886, 0.402, 0.187, 0.4146, 0.25, 0.25, 0.25, 0.25, 0.1352, 0.3664, 0.1336, 0.402, 0.187, 0.25, 0.1886, 0.313, 0.09797, 0.3721, 0.1279, 0.3647, 0.1353, 0.313, 0.09797, 0.25, 0.25, 0.4146, 0.25, 0.3735, 0.3114, 0.25, 0.3114, 0.25, 0.4226, 0.187, 0.402, 0.187, 0.402, 0.25, 0.4119, 0.1336, 0.3664, 0.09797, 0.313, 0.09797, 0.313, 0.1361, 0.3639, 0.402, 0.313, 0.402, 0.313, 0.4146, 0.25, 0.4146, 0.25, 0.4146, 0.25, 0.402, 0.187, 0.4038, 0.1965, 0.4111, 0.25, 0.3721, 0.1279, 0.4095, 0.1839, 0.3999, 0.1879, 0.3647, 0.1353, 0.187, 0.402, 0.1336, 0.3664, 0.1361, 0.3639, 0.187, 0.402, 0.25, 0.08544, 0.313, 0.09797, 0.313, 0.09797, 0.25, 0.08544, 0.4146, 0.25, 0.402, 0.313, 0.402, 0.313, 0.4146, 0.25, 0.3993, 0.3118, 0.4146, 0.25, 0.4111, 0.25, 0.4034, 0.3043, 0.4111, 0.25, 0.4038, 0.1965, 0.4041, 0.1975, 0.4146, 0.25, 0.4146, 0.25, 0.4146, 0.25, 0.4038, 0.1965, 0.402, 0.187, 0.4038, 0.1965, 0.4038, 0.1965, 0.4041, 0.1975, 0.4041, 0.1975, 0.3993, 0.3118, 0.4034, 0.3043, 0.402, 0.313, 0.402, 0.313, 0.402, 0.313, 0.4034, 0.3043, 0.402, 0.313, 0.402, 0.313, 0.4038, 0.1965, 0.4146, 0.25, 0.4146, 0.25, 0.4041, 0.1975, 0.4095, 0.1839, 0.4226, 0.25, 0.4123, 0.25, 0.3999, 0.1879, 0.4034, 0.3043, 0.4111, 0.25, 0.4146, 0.25, 0.402, 0.313, 0.09797, 0.313, 0.07736, 0.25, 0.08774, 0.25, 0.09797, 0.313, 0.3999, 0.1879, 0.4123, 0.25, 0.4146, 0.25, 0.402, 0.187, 0.07736, 0.25, 0.09051, 0.1839, 0.1001, 0.1879, 0.08774, 0.25, 0.09797, 0.313, 0.08774, 0.25, 0.08544, 0.25, 0.09797, 0.313, 0.4226, 0.25, 0.4095, 0.3161, 0.3999, 0.3121, 0.4123, 0.25, 0.3647, 0.1353, 0.3999, 0.1879, 0.402, 0.187, 0.3664, 0.1336, 0.09051, 0.1839, 0.1279, 0.1279, 0.1353, 0.1353, 0.1001, 0.1879, 0.1361, 0.3639, 0.09797, 0.313, 0.09797, 0.313, 0.1336, 0.3664, 0.4095, 0.3161, 0.3721, 0.3721, 0.3647, 0.3647, 0.3999, 0.3121, 0.313, 0.09797, 0.3647, 0.1353, 0.3664, 0.1336, 0.313, 0.09797, 0.1279, 0.1279, 0.1839, 0.09051, 0.1879, 0.1001, 0.1353, 0.1353, 0.187, 0.402, 0.1361, 0.3639, 0.1336, 0.3664, 0.187, 0.402, 0.3721, 0.3721, 0.3161, 0.4095, 0.312, 0.3996, 0.3647, 0.3647, 0.25, 0.08544, 0.313, 0.09797, 0.313, 0.09797, 0.25, 0.08544, 0.3161, 0.4095, 0.25, 0.4226, 0.25, 0.4119, 0.312, 0.3996, 0.312, 0.3996, 0.25, 0.4119, 0.25, 0.4104, 0.3114, 0.3982, 0.25, 0.4119, 0.187, 0.402, 0.187, 0.402, 0.25, 0.4104, 0.1839, 0.09051, 0.25, 0.08544, 0.25, 0.08544, 0.1879, 0.1001, 0.1879, 0.1001, 0.25, 0.08544, 0.25, 0.08544, 0.187, 0.09797, 0.5, 0.5, 0.5625, 0.5, 0.5625, 0.8167, 0.5, 0.8167, 0.3647, 0.3647, 0.312, 0.3996, 0.3114, 0.3982, 0.3664, 0.3664, 0.9375, 0.5, 1.0, 0.5, 1.0, 0.8648, 0.9375, 0.8167, 0.1353, 0.1353, 0.1879, 0.1001, 0.187, 0.09797, 0.1336, 0.1336, 0.625, 0.5, 0.6875, 0.5, 0.6875, 0.8167, 0.625, 0.8167, 0.3999, 0.3121, 0.3647, 0.3647, 0.3664, 0.3664, 0.402, 0.313, 0.875, 0.5, 0.9375, 0.5, 0.9375, 0.8167, 0.875, 0.8167, 0.1001, 0.1879, 0.1353, 0.1353, 0.1336, 0.1336, 0.09797, 0.187, 0.6875, 0.5, 0.75, 0.5, 0.75, 0.8167, 0.6875, 0.8167, 0.4123, 0.25, 0.3999, 0.3121, 0.402, 0.313, 0.4146, 0.25, 0.8125, 0.5, 0.875, 0.5, 0.875, 0.8167, 0.8125, 0.8167, 0.08774, 0.25, 0.1001, 0.1879, 0.09797, 0.187, 0.08544, 0.25, 0.75, 0.5, 0.8125, 0.5, 0.8125, 0.8167, 0.75, 0.8167, 0.5625, 0.5, 0.625, 0.5, 0.625, 0.8167, 0.5625, 0.8167, 0.125, 0.5, 0.1875, 0.5, 0.1875, 0.8167, 0.125, 0.8167, 0.1875, 0.5, 0.25, 0.5, 0.25, 0.8167, 0.1875, 0.8167, 0.25, 0.5, 0.3125, 0.5, 0.3125, 0.8167, 0.25, 0.8167, 0.3125, 0.5, 0.375, 0.5, 0.375, 0.8167, 0.3125, 0.8167, 0.375, 0.5, 0.4375, 0.5, 0.4375, 0.8167, 0.375, 0.8167, 0.4375, 0.5, 0.5, 0.5, 0.5, 0.8167, 0.4375, 0.8167, 0.0625, 0.5, 0.125, 0.5, 0.125, 0.8167, 0.0625, 0.8167, 0.4375, 1.0, 0.4375, 0.9038, 0.5, 0.9038, 0.5, 1.0, 0.375, 1.0, 0.375, 0.9038, 0.4375, 0.9038, 0.4375, 1.0, 0.3125, 1.0, 0.3125, 0.9038, 0.375, 0.9038, 0.375, 1.0, 0.25, 1.0, 0.25, 0.9038, 0.3125, 0.9038, 0.3125, 1.0, 0.1875, 1.0, 0.1875, 0.9038, 0.25, 0.9038, 0.25, 1.0, 0.125, 1.0, 0.125, 0.9038, 0.1875, 0.9038, 0.1875, 1.0, 0.0625, 1.0, 0.0625, 0.9038, 0.125, 0.9038, 0.125, 1.0, 0.25, 0.01609, 0.25, 0.01, 0.3418, 0.02827, 0.3395, 0.0339, 0.4197, 0.4197, 0.3418, 0.4717, 0.3395, 0.4661, 0.4154, 0.4154, 0.8125, 0.9038, 0.75, 0.9038, 0.75, 0.8935, 0.8125, 0.8935, 0.25, 0.49, 0.1582, 0.4717, 0.1605, 0.4661, 0.25, 0.4839, 0.6875, 0.9038, 0.625, 0.9038, 0.625, 0.8935, 0.6875, 0.8935, 0.01, 0.25, 0.02827, 0.1582, 0.0339, 0.1605, 0.01609, 0.25, 0.3418, 0.02827, 0.4197, 0.08029, 0.4154, 0.0846, 0.3395, 0.0339, 0.09797, 0.187, 0.08544, 0.25, 0.08544, 0.25, 0.09797, 0.187, 0.0, 1.0, 0.0, 0.8993, 0.0625, 0.9038, 0.0625, 1.0, 0.0, 0.8648, 0.0, 0.5, 0.0625, 0.5, 0.0625, 0.8167])
me_cylinder.materials.append(mat_plant)
me_cylinder.materials.append(mat_pot)
me_cylinder.materials.append(mat_ground)
me_cylinder.update()

# ---- objects
ob_plant = bpy.data.objects.new('Plant', me_cylinder)

# ---- transforms, parenting, visibility, modifiers, constraints
ob_plant.location = (0.0, 0.0, 0.0)

# ---- collection membership
scene.collection.objects.link(ob_plant)

# ---- scene / render settings (as saved in the file)
scene.frame_start = 1; scene.frame_end = 250; scene.frame_set(1)
scene.render.engine = 'CYCLES'
scene.cycles.sampling_pattern = 'TABULATED_SOBOL'
scene.cycles.use_light_tree = False
scene.view_settings.view_transform = 'Filmic'
bpy.context.view_layer.update()

# ---- added for rendering (the .blend has no active camera and no usable light): camera, sun
cam_auto = bpy.data.cameras.new('AutoCamera')
cam_auto.lens = 50.0
cam_auto.sensor_width = 36.0
cam_auto.clip_end = 1000.0
ob_auto_camera = bpy.data.objects.new('AutoCamera', cam_auto)
scene.collection.objects.link(ob_auto_camera)
ob_auto_camera.location = (3.20889, -3.85067, 3.75652)
ob_auto_camera.rotation_euler = (1.09748, -7.21219e-08, 0.694738)
scene.camera = ob_auto_camera
light_auto_sun = bpy.data.lights.new('AutoSun', 'SUN')
light_auto_sun.energy = 3.0
light_auto_sun.angle = 0.0523599
ob_auto_sun = bpy.data.objects.new('AutoSun', light_auto_sun)
scene.collection.objects.link(ob_auto_sun)
ob_auto_sun.rotation_euler = (0.872665, 0.174533, 0.523599)
bpy.context.view_layer.update()
